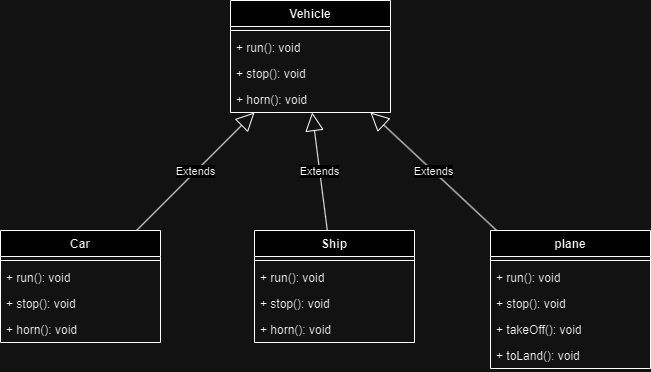

The diagram above was exported from draw.io. Its source (the exported page's mxGraphModel, read from the mxfile embedded in the PNG):
<mxGraphModel dx="840" dy="418" grid="1" gridSize="10" guides="1" tooltips="1" connect="1" arrows="0" fold="1" page="1" pageScale="1" pageWidth="827" pageHeight="1169" math="0" shadow="0">
  <root>
    <mxCell id="WIyWlLk6GJQsqaUBKTNV-0" />
    <mxCell id="WIyWlLk6GJQsqaUBKTNV-1" parent="WIyWlLk6GJQsqaUBKTNV-0" />
    <mxCell id="4bwdfQYmu-pCVRAf8ISa-3" value="Vehicle" style="swimlane;fontStyle=1;align=center;verticalAlign=top;childLayout=stackLayout;horizontal=1;startSize=26;horizontalStack=0;resizeParent=1;resizeParentMax=0;resizeLast=0;collapsible=1;marginBottom=0;whiteSpace=wrap;html=1;" vertex="1" parent="WIyWlLk6GJQsqaUBKTNV-1">
      <mxGeometry x="390" y="800" width="160" height="112" as="geometry" />
    </mxCell>
    <mxCell id="4bwdfQYmu-pCVRAf8ISa-5" value="" style="line;strokeWidth=1;fillColor=none;align=left;verticalAlign=middle;spacingTop=-1;spacingLeft=3;spacingRight=3;rotatable=0;labelPosition=right;points=[];portConstraint=eastwest;strokeColor=inherit;" vertex="1" parent="4bwdfQYmu-pCVRAf8ISa-3">
      <mxGeometry y="26" width="160" height="8" as="geometry" />
    </mxCell>
    <mxCell id="4bwdfQYmu-pCVRAf8ISa-6" value="+ run(): void" style="text;strokeColor=none;fillColor=none;align=left;verticalAlign=top;spacingLeft=4;spacingRight=4;overflow=hidden;rotatable=0;points=[[0,0.5],[1,0.5]];portConstraint=eastwest;whiteSpace=wrap;html=1;" vertex="1" parent="4bwdfQYmu-pCVRAf8ISa-3">
      <mxGeometry y="34" width="160" height="26" as="geometry" />
    </mxCell>
    <mxCell id="4bwdfQYmu-pCVRAf8ISa-9" value="+ stop(): void" style="text;strokeColor=none;fillColor=none;align=left;verticalAlign=top;spacingLeft=4;spacingRight=4;overflow=hidden;rotatable=0;points=[[0,0.5],[1,0.5]];portConstraint=eastwest;whiteSpace=wrap;html=1;" vertex="1" parent="4bwdfQYmu-pCVRAf8ISa-3">
      <mxGeometry y="60" width="160" height="26" as="geometry" />
    </mxCell>
    <mxCell id="4bwdfQYmu-pCVRAf8ISa-10" value="+ horn(): void" style="text;strokeColor=none;fillColor=none;align=left;verticalAlign=top;spacingLeft=4;spacingRight=4;overflow=hidden;rotatable=0;points=[[0,0.5],[1,0.5]];portConstraint=eastwest;whiteSpace=wrap;html=1;" vertex="1" parent="4bwdfQYmu-pCVRAf8ISa-3">
      <mxGeometry y="86" width="160" height="26" as="geometry" />
    </mxCell>
    <mxCell id="4bwdfQYmu-pCVRAf8ISa-11" value="Extends" style="endArrow=block;endSize=16;endFill=0;html=1;rounded=0;" edge="1" parent="WIyWlLk6GJQsqaUBKTNV-1" source="4bwdfQYmu-pCVRAf8ISa-12" target="4bwdfQYmu-pCVRAf8ISa-3">
      <mxGeometry width="160" relative="1" as="geometry">
        <mxPoint x="320" y="950" as="sourcePoint" />
        <mxPoint x="480" y="950" as="targetPoint" />
      </mxGeometry>
    </mxCell>
    <mxCell id="4bwdfQYmu-pCVRAf8ISa-12" value="Car" style="swimlane;fontStyle=1;align=center;verticalAlign=top;childLayout=stackLayout;horizontal=1;startSize=26;horizontalStack=0;resizeParent=1;resizeParentMax=0;resizeLast=0;collapsible=1;marginBottom=0;whiteSpace=wrap;html=1;" vertex="1" parent="WIyWlLk6GJQsqaUBKTNV-1">
      <mxGeometry x="160" y="1030" width="160" height="112" as="geometry" />
    </mxCell>
    <mxCell id="4bwdfQYmu-pCVRAf8ISa-14" value="" style="line;strokeWidth=1;fillColor=none;align=left;verticalAlign=middle;spacingTop=-1;spacingLeft=3;spacingRight=3;rotatable=0;labelPosition=right;points=[];portConstraint=eastwest;strokeColor=inherit;" vertex="1" parent="4bwdfQYmu-pCVRAf8ISa-12">
      <mxGeometry y="26" width="160" height="8" as="geometry" />
    </mxCell>
    <mxCell id="4bwdfQYmu-pCVRAf8ISa-15" value="+ run(): void" style="text;strokeColor=none;fillColor=none;align=left;verticalAlign=top;spacingLeft=4;spacingRight=4;overflow=hidden;rotatable=0;points=[[0,0.5],[1,0.5]];portConstraint=eastwest;whiteSpace=wrap;html=1;" vertex="1" parent="4bwdfQYmu-pCVRAf8ISa-12">
      <mxGeometry y="34" width="160" height="26" as="geometry" />
    </mxCell>
    <mxCell id="4bwdfQYmu-pCVRAf8ISa-16" value="+ stop(): void" style="text;strokeColor=none;fillColor=none;align=left;verticalAlign=top;spacingLeft=4;spacingRight=4;overflow=hidden;rotatable=0;points=[[0,0.5],[1,0.5]];portConstraint=eastwest;whiteSpace=wrap;html=1;" vertex="1" parent="4bwdfQYmu-pCVRAf8ISa-12">
      <mxGeometry y="60" width="160" height="26" as="geometry" />
    </mxCell>
    <mxCell id="4bwdfQYmu-pCVRAf8ISa-17" value="+ horn(): void" style="text;strokeColor=none;fillColor=none;align=left;verticalAlign=top;spacingLeft=4;spacingRight=4;overflow=hidden;rotatable=0;points=[[0,0.5],[1,0.5]];portConstraint=eastwest;whiteSpace=wrap;html=1;" vertex="1" parent="4bwdfQYmu-pCVRAf8ISa-12">
      <mxGeometry y="86" width="160" height="26" as="geometry" />
    </mxCell>
    <mxCell id="4bwdfQYmu-pCVRAf8ISa-18" value="Ship" style="swimlane;fontStyle=1;align=center;verticalAlign=top;childLayout=stackLayout;horizontal=1;startSize=26;horizontalStack=0;resizeParent=1;resizeParentMax=0;resizeLast=0;collapsible=1;marginBottom=0;whiteSpace=wrap;html=1;" vertex="1" parent="WIyWlLk6GJQsqaUBKTNV-1">
      <mxGeometry x="414" y="1030" width="160" height="112" as="geometry" />
    </mxCell>
    <mxCell id="4bwdfQYmu-pCVRAf8ISa-19" value="" style="line;strokeWidth=1;fillColor=none;align=left;verticalAlign=middle;spacingTop=-1;spacingLeft=3;spacingRight=3;rotatable=0;labelPosition=right;points=[];portConstraint=eastwest;strokeColor=inherit;" vertex="1" parent="4bwdfQYmu-pCVRAf8ISa-18">
      <mxGeometry y="26" width="160" height="8" as="geometry" />
    </mxCell>
    <mxCell id="4bwdfQYmu-pCVRAf8ISa-20" value="+ run(): void" style="text;strokeColor=none;fillColor=none;align=left;verticalAlign=top;spacingLeft=4;spacingRight=4;overflow=hidden;rotatable=0;points=[[0,0.5],[1,0.5]];portConstraint=eastwest;whiteSpace=wrap;html=1;" vertex="1" parent="4bwdfQYmu-pCVRAf8ISa-18">
      <mxGeometry y="34" width="160" height="26" as="geometry" />
    </mxCell>
    <mxCell id="4bwdfQYmu-pCVRAf8ISa-21" value="+ stop(): void" style="text;strokeColor=none;fillColor=none;align=left;verticalAlign=top;spacingLeft=4;spacingRight=4;overflow=hidden;rotatable=0;points=[[0,0.5],[1,0.5]];portConstraint=eastwest;whiteSpace=wrap;html=1;" vertex="1" parent="4bwdfQYmu-pCVRAf8ISa-18">
      <mxGeometry y="60" width="160" height="26" as="geometry" />
    </mxCell>
    <mxCell id="4bwdfQYmu-pCVRAf8ISa-22" value="+ horn(): void" style="text;strokeColor=none;fillColor=none;align=left;verticalAlign=top;spacingLeft=4;spacingRight=4;overflow=hidden;rotatable=0;points=[[0,0.5],[1,0.5]];portConstraint=eastwest;whiteSpace=wrap;html=1;" vertex="1" parent="4bwdfQYmu-pCVRAf8ISa-18">
      <mxGeometry y="86" width="160" height="26" as="geometry" />
    </mxCell>
    <mxCell id="4bwdfQYmu-pCVRAf8ISa-23" value="plane" style="swimlane;fontStyle=1;align=center;verticalAlign=top;childLayout=stackLayout;horizontal=1;startSize=26;horizontalStack=0;resizeParent=1;resizeParentMax=0;resizeLast=0;collapsible=1;marginBottom=0;whiteSpace=wrap;html=1;" vertex="1" parent="WIyWlLk6GJQsqaUBKTNV-1">
      <mxGeometry x="650" y="1030" width="160" height="138" as="geometry" />
    </mxCell>
    <mxCell id="4bwdfQYmu-pCVRAf8ISa-24" value="" style="line;strokeWidth=1;fillColor=none;align=left;verticalAlign=middle;spacingTop=-1;spacingLeft=3;spacingRight=3;rotatable=0;labelPosition=right;points=[];portConstraint=eastwest;strokeColor=inherit;" vertex="1" parent="4bwdfQYmu-pCVRAf8ISa-23">
      <mxGeometry y="26" width="160" height="8" as="geometry" />
    </mxCell>
    <mxCell id="4bwdfQYmu-pCVRAf8ISa-25" value="+ run(): void" style="text;strokeColor=none;fillColor=none;align=left;verticalAlign=top;spacingLeft=4;spacingRight=4;overflow=hidden;rotatable=0;points=[[0,0.5],[1,0.5]];portConstraint=eastwest;whiteSpace=wrap;html=1;" vertex="1" parent="4bwdfQYmu-pCVRAf8ISa-23">
      <mxGeometry y="34" width="160" height="26" as="geometry" />
    </mxCell>
    <mxCell id="4bwdfQYmu-pCVRAf8ISa-26" value="+ stop(): void" style="text;strokeColor=none;fillColor=none;align=left;verticalAlign=top;spacingLeft=4;spacingRight=4;overflow=hidden;rotatable=0;points=[[0,0.5],[1,0.5]];portConstraint=eastwest;whiteSpace=wrap;html=1;" vertex="1" parent="4bwdfQYmu-pCVRAf8ISa-23">
      <mxGeometry y="60" width="160" height="26" as="geometry" />
    </mxCell>
    <mxCell id="4bwdfQYmu-pCVRAf8ISa-27" value="+ takeOff(): void" style="text;strokeColor=none;fillColor=none;align=left;verticalAlign=top;spacingLeft=4;spacingRight=4;overflow=hidden;rotatable=0;points=[[0,0.5],[1,0.5]];portConstraint=eastwest;whiteSpace=wrap;html=1;" vertex="1" parent="4bwdfQYmu-pCVRAf8ISa-23">
      <mxGeometry y="86" width="160" height="26" as="geometry" />
    </mxCell>
    <mxCell id="4bwdfQYmu-pCVRAf8ISa-28" value="+ toLand(): void" style="text;strokeColor=none;fillColor=none;align=left;verticalAlign=top;spacingLeft=4;spacingRight=4;overflow=hidden;rotatable=0;points=[[0,0.5],[1,0.5]];portConstraint=eastwest;whiteSpace=wrap;html=1;" vertex="1" parent="4bwdfQYmu-pCVRAf8ISa-23">
      <mxGeometry y="112" width="160" height="26" as="geometry" />
    </mxCell>
    <mxCell id="4bwdfQYmu-pCVRAf8ISa-29" value="Extends" style="endArrow=block;endSize=16;endFill=0;html=1;rounded=0;" edge="1" parent="WIyWlLk6GJQsqaUBKTNV-1" source="4bwdfQYmu-pCVRAf8ISa-18" target="4bwdfQYmu-pCVRAf8ISa-10">
      <mxGeometry width="160" relative="1" as="geometry">
        <mxPoint x="432" y="1058" as="sourcePoint" />
        <mxPoint x="550" y="940" as="targetPoint" />
      </mxGeometry>
    </mxCell>
    <mxCell id="4bwdfQYmu-pCVRAf8ISa-30" value="Extends" style="endArrow=block;endSize=16;endFill=0;html=1;rounded=0;" edge="1" parent="WIyWlLk6GJQsqaUBKTNV-1" source="4bwdfQYmu-pCVRAf8ISa-23" target="4bwdfQYmu-pCVRAf8ISa-3">
      <mxGeometry width="160" relative="1" as="geometry">
        <mxPoint x="625" y="1030" as="sourcePoint" />
        <mxPoint x="610" y="912" as="targetPoint" />
      </mxGeometry>
    </mxCell>
  </root>
</mxGraphModel>